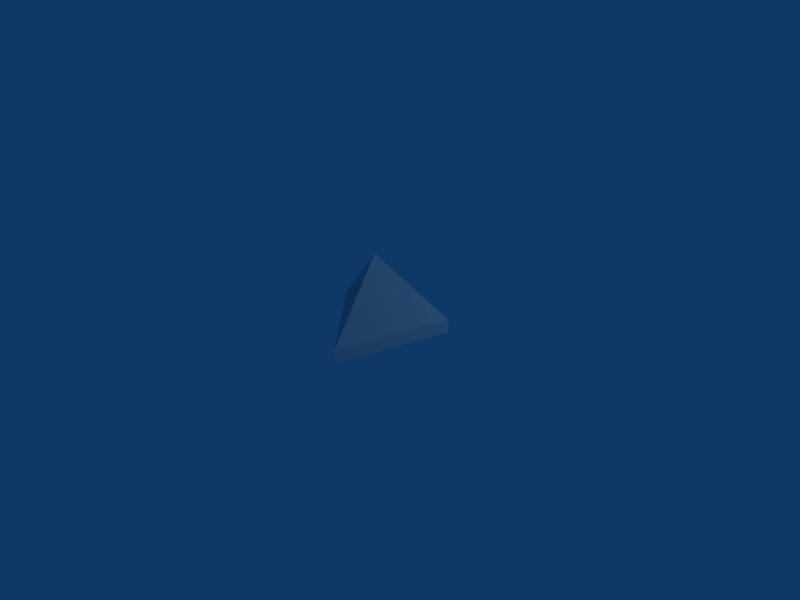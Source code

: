 # Source: addshotgun.blend  (saved by Blender 2.49.2; exported with 4.5.12 LTS)
import bpy
from mathutils import Matrix  # noqa: F401  (used for matrix-valued properties, if any)

bpy.ops.wm.read_factory_settings(use_empty=True)
scene = bpy.context.scene
scene.name = 'Scene'

# ---- collections
col_collection_1 = bpy.data.collections.new('Collection 1'); scene.collection.children.link(col_collection_1)

# ---- materials (node trees are filled in below, after node groups)
mat_material = bpy.data.materials.new('Material')
mat_material.alpha_threshold = 0.0
mat_material.roughness = 0.5
mat_material.line_color = (0.0, 0.0, 0.0, 1.0)

# ---- material node trees

# ---- world
world_world = bpy.data.worlds.new('World'); scene.world = world_world
world_world.color = (0.05656, 0.2208, 0.4)
world_world.use_sun_shadow = False
world_world.sun_shadow_jitter_overblur = 0.0
world_world.cycles.sampling_method = 'MANUAL'
world_world.cycles.sample_map_resolution = 256

# ---- cameras
cam_camera = bpy.data.cameras.new('Camera')
cam_camera.passepartout_alpha = 0.2
cam_camera.clip_end = 100.0
cam_camera.lens = 35.0
cam_camera.ortho_scale = 7.314
cam_camera.show_passepartout = False
cam_camera.show_safe_areas = True
cam_camera.dof.focus_distance = 0.0
cam_camera.dof.aperture_fstop = 128.0

# ---- lights
light_spot = bpy.data.lights.new('Spot', 'POINT')
light_spot.transmission_factor = 0.0
light_spot.cutoff_distance = 30.0
light_spot.energy = 100.0
light_spot.shadow_buffer_clip_start = 1.001
light_spot.shadow_soft_size = 1.0
light_spot.shadow_maximum_resolution = 0.006
light_spot.use_absolute_resolution = True
light_spot.cycles.use_multiple_importance_sampling = False

# ---- meshes
me_cylinder_001 = bpy.data.meshes.new('Cylinder.001')
me_cylinder_001.from_pydata([(0.7071, 0.7071, -1.0), (0.2588, -0.9659, -1.0), (-0.9659, 0.2588, -1.0), (0.7071, 0.7071, 1.0), (0.2588, -0.9659, 1.0), (-0.9659, 0.2588, 1.0), (0.0, 0.0, -1.0), (0.0, 0.0, 11.0)], [], [(6, 0, 1), (7, 4, 3), (6, 1, 2), (7, 5, 4), (2, 0, 6), (7, 3, 5), (0, 3, 4, 1), (1, 4, 5, 2), (3, 0, 2, 5)])
_uv = me_cylinder_001.uv_layers.new(name='UVTex')
_uv.uv.foreach_set('vector', [0.5, 0.4219, 0.5, 1.02, 1.018, 0.123, 0.5, 1.0, 0.0, 0.1667, 1.0, 0.1667, 0.5, 0.4219, 1.018, 0.123, -0.01764, 0.123, 0.5, 1.0, 6.883e-08, 0.1667, 1.0, 0.1667, -0.01764, 0.123, 0.5, 1.02, 0.5, 0.4219, 0.5, 1.0, 0.0, 0.1667, 1.0, 0.1667, 1.0, 0.0, 1.0, 0.1667, 0.0, 0.1667, 1.377e-07, 1.36e-06, 1.0, 0.0, 1.0, 0.1667, 6.883e-08, 0.1667, 0.0, 1.242e-08, 0.0, 0.1667, 1.377e-07, 0.0, 1.0, 1.055e-07, 1.0, 0.1667])
me_cylinder_001.materials.append(mat_material)
me_cylinder_001.use_remesh_preserve_volume = False
me_cylinder_001.use_remesh_preserve_attributes = False
me_cylinder_001.use_mirror_vertex_groups = False
me_cylinder_001.update()

# ---- objects
ob_cylinder = bpy.data.objects.new('Cylinder', me_cylinder_001)
ob_lamp = bpy.data.objects.new('Lamp', light_spot)
ob_camera = bpy.data.objects.new('Camera', cam_camera)

# ---- transforms, parenting, visibility, modifiers, constraints
ob_cylinder.location = (0.0, 0.0, 0.0)
ob_cylinder.scale = (0.5, 0.5, 0.05)
ob_cylinder.lock_rotations_4d = False
ob_cylinder.empty_display_type = 'ARROWS'
ob_cylinder.lineart.crease_threshold = 0.0
ob_lamp.location = (3.076, 2.005, 1.904)
ob_lamp.rotation_euler = (0.6503, 0.05522, 1.866)
ob_lamp.lock_rotations_4d = False
ob_lamp.empty_display_type = 'ARROWS'
ob_lamp.color = (0.0, 0.0, 0.0, 0.0)
ob_lamp.lineart.crease_threshold = 0.0
ob_camera.location = (3.621, -3.15, 2.586)
ob_camera.rotation_euler = (1.109, 0.01082, 0.8149)
ob_camera.scale = (0.484, 0.484, 0.484)
ob_camera.lock_rotations_4d = False
ob_camera.empty_display_type = 'ARROWS'
ob_camera.color = (0.0, 0.0, 0.0, 0.0)
ob_camera.display_type = 'WIRE'
ob_camera.lineart.crease_threshold = 0.0

# ---- collection membership
col_collection_1.objects.link(ob_cylinder)
col_collection_1.objects.link(ob_lamp)
col_collection_1.objects.link(ob_camera)

# ---- scene / render settings (as saved in the file)
scene.camera = ob_camera
scene.frame_start = 1; scene.frame_end = 250; scene.frame_set(1)
scene.render.engine = 'BLENDER_EEVEE_NEXT'
scene.render.image_settings.file_format = 'JPEG'
scene.render.image_settings.color_mode = 'RGB'
scene.render.image_settings.compression = 90
scene.render.resolution_x = 800
scene.render.resolution_y = 600
scene.render.pixel_aspect_x = 100.0
scene.render.pixel_aspect_y = 100.0
scene.render.fps = 25
scene.render.dither_intensity = 0.0
scene.render.use_compositing = False
scene.render.use_sequencer = False
scene.render.bake_margin = 2
scene.render.bake_bias = 0.0
scene.render.use_stamp_time = False
scene.render.use_stamp_date = False
scene.render.use_stamp_frame = False
scene.render.use_stamp_camera = False
scene.render.use_stamp_scene = False
scene.render.use_stamp_filename = False
scene.render.use_stamp_render_time = False
scene.render.stamp_font_size = 0
scene.cycles.use_denoising = False
scene.cycles.samples = 10
scene.cycles.sampling_pattern = 'TABULATED_SOBOL'
scene.cycles.light_sampling_threshold = 0.0
scene.cycles.use_adaptive_sampling = False
scene.cycles.use_light_tree = False
scene.cycles.blur_glossy = 0.0
scene.cycles.volume_bounces = 1
scene.cycles.pixel_filter_type = 'GAUSSIAN'
scene.cycles.sample_clamp_indirect = 0.0
scene.view_settings.view_transform = 'Raw'
bpy.context.view_layer.update()
